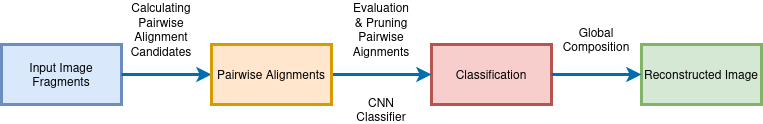

The diagram above was exported from draw.io. Its source (the exported page's mxGraphModel, read from the mxfile embedded in the PNG):
<mxGraphModel dx="880" dy="459" grid="1" gridSize="10" guides="1" tooltips="1" connect="1" arrows="1" fold="1" page="1" pageScale="1" pageWidth="850" pageHeight="1100" math="0" shadow="0">
  <root>
    <mxCell id="0" />
    <mxCell id="1" parent="0" />
    <mxCell id="8f-QZWsIaA3pJsTYt0BR-1" value="Input Image Fragments" style="rounded=0;whiteSpace=wrap;html=1;fillColor=#dae8fc;strokeColor=#6c8ebf;strokeWidth=3;" vertex="1" parent="1">
      <mxGeometry x="60" y="200" width="120" height="60" as="geometry" />
    </mxCell>
    <mxCell id="8f-QZWsIaA3pJsTYt0BR-4" value="Classification" style="rounded=0;whiteSpace=wrap;html=1;fillColor=#f8cecc;strokeColor=#b85450;strokeWidth=3;" vertex="1" parent="1">
      <mxGeometry x="490" y="200" width="120" height="60" as="geometry" />
    </mxCell>
    <mxCell id="8f-QZWsIaA3pJsTYt0BR-5" value="" style="endArrow=classic;html=1;rounded=0;exitX=1;exitY=0.5;exitDx=0;exitDy=0;entryX=0;entryY=0.5;entryDx=0;entryDy=0;strokeColor=#006EAF;strokeWidth=3;fillColor=#1ba1e2;" edge="1" parent="1" source="8f-QZWsIaA3pJsTYt0BR-1" target="8f-QZWsIaA3pJsTYt0BR-3">
      <mxGeometry width="50" height="50" relative="1" as="geometry">
        <mxPoint x="400" y="270" as="sourcePoint" />
        <mxPoint x="320" y="270" as="targetPoint" />
      </mxGeometry>
    </mxCell>
    <mxCell id="8f-QZWsIaA3pJsTYt0BR-6" value="" style="endArrow=classic;html=1;rounded=0;exitX=1;exitY=0.5;exitDx=0;exitDy=0;entryX=0;entryY=0.5;entryDx=0;entryDy=0;strokeColor=#006EAF;strokeWidth=3;fillColor=#1ba1e2;" edge="1" parent="1" source="8f-QZWsIaA3pJsTYt0BR-3" target="8f-QZWsIaA3pJsTYt0BR-4">
      <mxGeometry width="50" height="50" relative="1" as="geometry">
        <mxPoint x="380" y="229.5" as="sourcePoint" />
        <mxPoint x="470" y="229.5" as="targetPoint" />
      </mxGeometry>
    </mxCell>
    <mxCell id="8f-QZWsIaA3pJsTYt0BR-7" value="Reconstructed Image" style="rounded=0;whiteSpace=wrap;html=1;fillColor=#d5e8d4;strokeColor=#82b366;strokeWidth=3;" vertex="1" parent="1">
      <mxGeometry x="700" y="200" width="120" height="60" as="geometry" />
    </mxCell>
    <mxCell id="8f-QZWsIaA3pJsTYt0BR-8" value="" style="endArrow=classic;html=1;rounded=0;strokeColor=#006EAF;strokeWidth=3;fillColor=#1ba1e2;entryX=0;entryY=0.5;entryDx=0;entryDy=0;exitX=1;exitY=0.5;exitDx=0;exitDy=0;" edge="1" parent="1" source="8f-QZWsIaA3pJsTYt0BR-4" target="8f-QZWsIaA3pJsTYt0BR-7">
      <mxGeometry width="50" height="50" relative="1" as="geometry">
        <mxPoint x="620" y="230" as="sourcePoint" />
        <mxPoint x="670" y="230" as="targetPoint" />
      </mxGeometry>
    </mxCell>
    <mxCell id="8f-QZWsIaA3pJsTYt0BR-9" value="Calculating Pairwise Alignment Candidates" style="text;html=1;align=center;verticalAlign=middle;whiteSpace=wrap;rounded=0;" vertex="1" parent="1">
      <mxGeometry x="190" y="170" width="60" height="30" as="geometry" />
    </mxCell>
    <mxCell id="8f-QZWsIaA3pJsTYt0BR-10" value="Evaluation &amp;amp; Pruning Pairwise Aignments" style="text;html=1;align=center;verticalAlign=middle;whiteSpace=wrap;rounded=0;" vertex="1" parent="1">
      <mxGeometry x="410" y="170" width="60" height="30" as="geometry" />
    </mxCell>
    <mxCell id="8f-QZWsIaA3pJsTYt0BR-11" value="CNN Classifier" style="text;html=1;align=center;verticalAlign=middle;whiteSpace=wrap;rounded=0;" vertex="1" parent="1">
      <mxGeometry x="410" y="250" width="60" height="30" as="geometry" />
    </mxCell>
    <mxCell id="8f-QZWsIaA3pJsTYt0BR-12" value="Global Composition" style="text;html=1;align=center;verticalAlign=middle;whiteSpace=wrap;rounded=0;" vertex="1" parent="1">
      <mxGeometry x="620" y="180" width="70" height="30" as="geometry" />
    </mxCell>
    <mxCell id="8f-QZWsIaA3pJsTYt0BR-13" value="" style="endArrow=classic;html=1;rounded=0;exitX=1;exitY=0.5;exitDx=0;exitDy=0;entryX=0;entryY=0.5;entryDx=0;entryDy=0;strokeColor=#006EAF;strokeWidth=3;fillColor=#1ba1e2;" edge="1" parent="1" target="8f-QZWsIaA3pJsTYt0BR-3">
      <mxGeometry width="50" height="50" relative="1" as="geometry">
        <mxPoint x="380" y="229.5" as="sourcePoint" />
        <mxPoint x="490" y="230" as="targetPoint" />
      </mxGeometry>
    </mxCell>
    <mxCell id="8f-QZWsIaA3pJsTYt0BR-3" value="Pairwise Alignments" style="rounded=0;whiteSpace=wrap;html=1;fillColor=#ffe6cc;strokeColor=#d79b00;strokeWidth=3;" vertex="1" parent="1">
      <mxGeometry x="270" y="200" width="120" height="60" as="geometry" />
    </mxCell>
  </root>
</mxGraphModel>